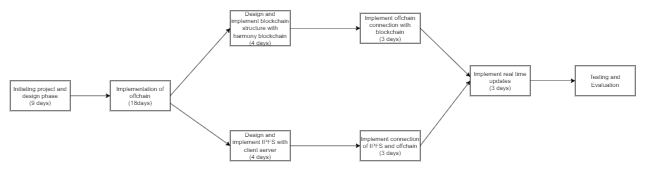

The diagram above was exported from draw.io. Its source (the exported page's mxGraphModel, read from the mxfile embedded in the PNG):
<mxGraphModel dx="1434" dy="836" grid="1" gridSize="10" guides="1" tooltips="1" connect="1" arrows="1" fold="1" page="1" pageScale="1" pageWidth="850" pageHeight="1100" math="0" shadow="0">
  <root>
    <mxCell id="0" />
    <mxCell id="1" parent="0" />
    <mxCell id="GYpSoa2xsQ0OiRQbW3Z7-10" style="edgeStyle=orthogonalEdgeStyle;rounded=0;orthogonalLoop=1;jettySize=auto;html=1;" parent="1" source="GYpSoa2xsQ0OiRQbW3Z7-1" target="GYpSoa2xsQ0OiRQbW3Z7-9" edge="1">
      <mxGeometry relative="1" as="geometry" />
    </mxCell>
    <mxCell id="GYpSoa2xsQ0OiRQbW3Z7-1" value="Initiating project and design phase&lt;br&gt;(9 days)" style="rounded=0;whiteSpace=wrap;html=1;" parent="1" vertex="1">
      <mxGeometry y="240" width="120" height="60" as="geometry" />
    </mxCell>
    <mxCell id="GYpSoa2xsQ0OiRQbW3Z7-3" value="Implement offchain connection with blockchain&lt;br&gt;(3 days)" style="rounded=0;whiteSpace=wrap;html=1;" parent="1" vertex="1">
      <mxGeometry x="700" y="105" width="120" height="60" as="geometry" />
    </mxCell>
    <mxCell id="GYpSoa2xsQ0OiRQbW3Z7-4" value="Implement connection of IPFS and offchain&lt;br&gt;(3 days)" style="rounded=0;whiteSpace=wrap;html=1;" parent="1" vertex="1">
      <mxGeometry x="700" y="340" width="120" height="60" as="geometry" />
    </mxCell>
    <mxCell id="GYpSoa2xsQ0OiRQbW3Z7-5" value="Testing and Evaluation" style="rounded=0;whiteSpace=wrap;html=1;" parent="1" vertex="1">
      <mxGeometry x="1130" y="210" width="120" height="60" as="geometry" />
    </mxCell>
    <mxCell id="GYpSoa2xsQ0OiRQbW3Z7-6" value="Implement real time updates&lt;br&gt;(3 days)" style="rounded=0;whiteSpace=wrap;html=1;" parent="1" vertex="1">
      <mxGeometry x="920" y="210" width="120" height="60" as="geometry" />
    </mxCell>
    <mxCell id="GYpSoa2xsQ0OiRQbW3Z7-16" style="edgeStyle=orthogonalEdgeStyle;rounded=0;orthogonalLoop=1;jettySize=auto;html=1;entryX=0;entryY=0.5;entryDx=0;entryDy=0;" parent="1" source="GYpSoa2xsQ0OiRQbW3Z7-7" target="GYpSoa2xsQ0OiRQbW3Z7-4" edge="1">
      <mxGeometry relative="1" as="geometry" />
    </mxCell>
    <mxCell id="GYpSoa2xsQ0OiRQbW3Z7-7" value="Design and implement IPFS with client server&lt;br&gt;(4 days)" style="rounded=0;whiteSpace=wrap;html=1;" parent="1" vertex="1">
      <mxGeometry x="440" y="340" width="120" height="60" as="geometry" />
    </mxCell>
    <mxCell id="GYpSoa2xsQ0OiRQbW3Z7-8" value="Design and implement blockchain structure with harmony blockchain&lt;div&gt;(4 days)&lt;/div&gt;" style="rounded=0;whiteSpace=wrap;html=1;" parent="1" vertex="1">
      <mxGeometry x="440" y="100" width="120" height="70" as="geometry" />
    </mxCell>
    <mxCell id="GYpSoa2xsQ0OiRQbW3Z7-9" value="Implementation of offchain&lt;br&gt;(18days)" style="rounded=0;whiteSpace=wrap;html=1;" parent="1" vertex="1">
      <mxGeometry x="200" y="240" width="120" height="60" as="geometry" />
    </mxCell>
    <mxCell id="GYpSoa2xsQ0OiRQbW3Z7-14" value="" style="endArrow=classic;html=1;rounded=0;exitX=1;exitY=0.75;exitDx=0;exitDy=0;entryX=0;entryY=0.5;entryDx=0;entryDy=0;" parent="1" source="GYpSoa2xsQ0OiRQbW3Z7-9" target="GYpSoa2xsQ0OiRQbW3Z7-7" edge="1">
      <mxGeometry width="50" height="50" relative="1" as="geometry">
        <mxPoint x="660" y="400" as="sourcePoint" />
        <mxPoint x="710" y="350" as="targetPoint" />
      </mxGeometry>
    </mxCell>
    <mxCell id="GYpSoa2xsQ0OiRQbW3Z7-15" value="" style="endArrow=classic;html=1;rounded=0;exitX=1;exitY=0.5;exitDx=0;exitDy=0;entryX=0;entryY=0.5;entryDx=0;entryDy=0;" parent="1" source="GYpSoa2xsQ0OiRQbW3Z7-9" target="GYpSoa2xsQ0OiRQbW3Z7-8" edge="1">
      <mxGeometry width="50" height="50" relative="1" as="geometry">
        <mxPoint x="660" y="400" as="sourcePoint" />
        <mxPoint x="710" y="350" as="targetPoint" />
      </mxGeometry>
    </mxCell>
    <mxCell id="GYpSoa2xsQ0OiRQbW3Z7-18" value="" style="endArrow=classic;html=1;rounded=0;entryX=0;entryY=0.5;entryDx=0;entryDy=0;exitX=1;exitY=0.5;exitDx=0;exitDy=0;" parent="1" source="GYpSoa2xsQ0OiRQbW3Z7-8" target="GYpSoa2xsQ0OiRQbW3Z7-3" edge="1">
      <mxGeometry width="50" height="50" relative="1" as="geometry">
        <mxPoint x="660" y="400" as="sourcePoint" />
        <mxPoint x="710" y="350" as="targetPoint" />
      </mxGeometry>
    </mxCell>
    <mxCell id="GYpSoa2xsQ0OiRQbW3Z7-20" value="" style="endArrow=classic;html=1;rounded=0;entryX=0;entryY=0.5;entryDx=0;entryDy=0;exitX=1;exitY=0.5;exitDx=0;exitDy=0;" parent="1" source="GYpSoa2xsQ0OiRQbW3Z7-4" target="GYpSoa2xsQ0OiRQbW3Z7-6" edge="1">
      <mxGeometry width="50" height="50" relative="1" as="geometry">
        <mxPoint x="660" y="400" as="sourcePoint" />
        <mxPoint x="710" y="350" as="targetPoint" />
      </mxGeometry>
    </mxCell>
    <mxCell id="GYpSoa2xsQ0OiRQbW3Z7-21" value="" style="endArrow=classic;html=1;rounded=0;entryX=0;entryY=0.367;entryDx=0;entryDy=0;entryPerimeter=0;exitX=1;exitY=0.5;exitDx=0;exitDy=0;" parent="1" source="GYpSoa2xsQ0OiRQbW3Z7-3" target="GYpSoa2xsQ0OiRQbW3Z7-6" edge="1">
      <mxGeometry width="50" height="50" relative="1" as="geometry">
        <mxPoint x="660" y="400" as="sourcePoint" />
        <mxPoint x="710" y="350" as="targetPoint" />
      </mxGeometry>
    </mxCell>
    <mxCell id="GYpSoa2xsQ0OiRQbW3Z7-22" value="" style="endArrow=classic;html=1;rounded=0;entryX=0;entryY=0.5;entryDx=0;entryDy=0;exitX=1;exitY=0.5;exitDx=0;exitDy=0;" parent="1" source="GYpSoa2xsQ0OiRQbW3Z7-6" target="GYpSoa2xsQ0OiRQbW3Z7-5" edge="1">
      <mxGeometry width="50" height="50" relative="1" as="geometry">
        <mxPoint x="660" y="400" as="sourcePoint" />
        <mxPoint x="710" y="350" as="targetPoint" />
      </mxGeometry>
    </mxCell>
  </root>
</mxGraphModel>